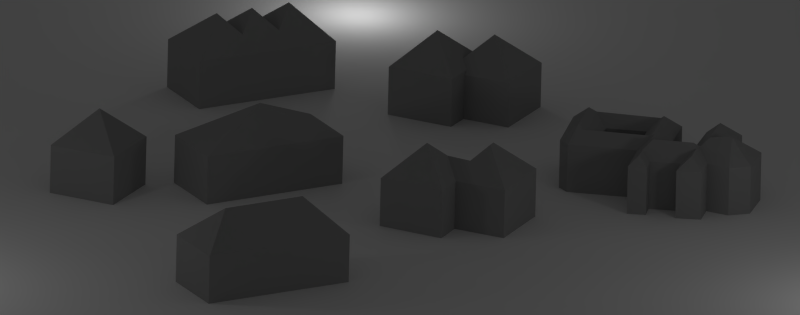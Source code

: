 # Source: csg.blend  (saved by Blender 2.62.0; exported with 4.5.12 LTS)
import bpy
from mathutils import Matrix  # noqa: F401  (used for matrix-valued properties, if any)

bpy.ops.wm.read_factory_settings(use_empty=True)
scene = bpy.context.scene
scene.name = 'Scene'

# ---- collections
col_collection_1 = bpy.data.collections.new('Collection 1'); scene.collection.children.link(col_collection_1)
col_collection_3 = bpy.data.collections.new('Collection 3'); scene.collection.children.link(col_collection_3)

# ---- materials (node trees are filled in below, after node groups)
mat_material_001 = bpy.data.materials.new('Material.001')
mat_material_001.alpha_threshold = 0.0
mat_material_001.use_transparent_shadow = False
mat_material_001.diffuse_color = (0.3672, 0.3672, 0.3672, 1.0)
mat_material_001.roughness = 0.5
mat_material_001.line_color = (0.0, 0.0, 0.0, 1.0)
mat_material = bpy.data.materials.new('Material')
mat_material.alpha_threshold = 0.0
mat_material.use_transparent_shadow = False
mat_material.diffuse_color = (0.9404, 0.9404, 0.9404, 1.0)
mat_material.roughness = 0.5
mat_material.line_color = (0.0, 0.0, 0.0, 1.0)

# ---- material node trees

# ---- world
world_world = bpy.data.worlds.new('World'); scene.world = world_world
world_world.color = (0.05088, 0.05088, 0.05088)
world_world.use_sun_shadow = False
world_world.sun_shadow_jitter_overblur = 0.0
world_world.cycles.sampling_method = 'MANUAL'
world_world.cycles.sample_map_resolution = 256
world_world.light_settings.ao_factor = 1.5

# ---- cameras
cam_camera = bpy.data.cameras.new('Camera')
cam_camera.type = 'ORTHO'
cam_camera.clip_end = 100.0
cam_camera.lens = 35.0
cam_camera.sensor_width = 32.0
cam_camera.sensor_height = 18.0
cam_camera.ortho_scale = 32.79
cam_camera.dof.focus_distance = 0.0
cam_camera.dof.aperture_fstop = 128.0

# ---- lights
light_lamp_002 = bpy.data.lights.new('Lamp.002', 'POINT')
light_lamp_002.transmission_factor = 0.0
light_lamp_002.cutoff_distance = 30.0
light_lamp_002.energy = 200.0
light_lamp_002.shadow_buffer_clip_start = 1.001
light_lamp_002.shadow_soft_size = 1.0
light_lamp_002.shadow_maximum_resolution = 0.006
light_lamp_002.use_absolute_resolution = True
light_lamp_002.cycles.use_multiple_importance_sampling = False
light_lamp_001 = bpy.data.lights.new('Lamp.001', 'POINT')
light_lamp_001.transmission_factor = 0.0
light_lamp_001.cutoff_distance = 30.0
light_lamp_001.energy = 200.0
light_lamp_001.shadow_buffer_clip_start = 1.001
light_lamp_001.shadow_soft_size = 1.0
light_lamp_001.shadow_maximum_resolution = 0.006
light_lamp_001.use_absolute_resolution = True
light_lamp_001.cycles.use_multiple_importance_sampling = False
light_lamp = bpy.data.lights.new('Lamp', 'POINT')
light_lamp.transmission_factor = 0.0
light_lamp.cutoff_distance = 30.0
light_lamp.energy = 200.0
light_lamp.shadow_buffer_clip_start = 1.001
light_lamp.shadow_soft_size = 1.0
light_lamp.shadow_maximum_resolution = 0.006
light_lamp.use_absolute_resolution = True
light_lamp.cycles.use_multiple_importance_sampling = False

# ---- meshes
me_square_007 = bpy.data.meshes.new('square.007')
me_square_007.from_pydata([(2.5, 0.0, 1.0), (1.0, 0.0, 3.5), (0.9983, 2.089, 3.5), (3.5, 2.089, 5.002), (5.002, 2.089, 2.5), (3.0, 3.507, 3.0), (3.5, 0.0, 5.0), (5.0, 0.0, 2.5), (2.5, 2.089, 0.9983)], [], [(0, 1, 2), (3, 4, 5), (6, 7, 4), (3, 2, 1), (3, 5, 2), (3, 1, 6), (6, 4, 3), (0, 4, 7), (0, 8, 4), (5, 4, 8), (2, 5, 8), (0, 2, 8)])
me_square_007.materials.append(mat_material_001)
me_square_007.use_remesh_preserve_volume = False
me_square_007.use_remesh_preserve_attributes = False
me_square_007.use_mirror_vertex_groups = False
me_square_007.update()
me_square_006 = bpy.data.meshes.new('square.006')
me_square_006.from_pydata([(2.5, 0.0, 1.0), (1.0, 0.0, 3.5), (0.9983, 2.089, 3.5), (3.5, 2.089, 5.002), (5.002, 2.089, 2.5), (3.0, 3.507, 3.0), (3.5, 0.0, 5.0), (5.0, 0.0, 2.5), (2.5, 2.089, 0.9983)], [], [(0, 1, 2), (3, 4, 5), (6, 7, 4), (3, 2, 1), (3, 5, 2), (3, 1, 6), (6, 4, 3), (0, 4, 7), (0, 8, 4), (5, 4, 8), (2, 5, 8), (0, 2, 8)])
me_square_006.materials.append(mat_material_001)
me_square_006.use_remesh_preserve_volume = False
me_square_006.use_remesh_preserve_attributes = False
me_square_006.use_mirror_vertex_groups = False
me_square_006.update()
me_square_005 = bpy.data.meshes.new('square.005')
me_square_005.from_pydata([(2.5, 0.0, 1.0), (1.0, 0.0, 3.5), (0.9983, 2.089, 3.5), (3.5, 2.089, 5.002), (5.002, 2.089, 2.5), (3.0, 3.507, 3.0), (3.5, 0.0, 5.0), (5.0, 0.0, 2.5), (2.5, 2.089, 0.9983)], [], [(0, 1, 2), (3, 4, 5), (6, 7, 4), (3, 2, 1), (3, 5, 2), (3, 1, 6), (6, 4, 3), (0, 4, 7), (0, 8, 4), (5, 4, 8), (2, 5, 8), (0, 2, 8)])
me_square_005.materials.append(mat_material_001)
me_square_005.use_remesh_preserve_volume = False
me_square_005.use_remesh_preserve_attributes = False
me_square_005.use_mirror_vertex_groups = False
me_square_005.update()
me_complex = bpy.data.meshes.new('complex')
me_complex.from_pydata([(6.353, 2.089, 6.728), (6.031, 3.021, 5.674), (5.452, 2.089, 6.527), (5.452, 0.0, 6.526), (6.352, 0.0, 6.726), (4.952, 2.089, 4.191), (3.349, 2.802, 3.858), (4.668, 2.777, 4.869), (4.886, 2.089, 5.695), (0.8485, 2.089, 1.176), (1.558, 2.606, 1.075), (1.545, 2.783, 0.8267), (6.154, 2.089, 1.293), (2.697, 2.089, -1.672), (3.175, 2.596, -0.575), (2.886, 2.089, 4.428), (2.886, 0.0, 4.426), (3.919, 0.0, 5.193), (3.74, 2.592, 2.918), (3.081, 2.089, 3.042), (0.8497, 0.0, 1.175), (6.719, 0.0, 2.326), (6.719, 2.089, 2.324), (7.854, 2.089, 3.293), (4.186, 0.0, 6.493), (4.886, 0.0, 5.693), (7.552, 0.0, 5.46), (7.554, 2.089, 5.459), (4.152, 0.0, 3.56), (4.154, 2.089, 3.559), (6.037, 3.068, 5.596), (2.816, 2.447, 3.918), (3.327, 2.644, 3.633), (0.8164, 0.0, 0.5754), (0.8151, 2.089, 0.575), (3.686, 2.089, 2.191), (6.774, 2.821, 3.362), (1.548, 2.787, 0.8184), (4.552, 0.0, 1.193), (3.686, 0.0, 2.193), (3.219, 2.089, 0.1278), (3.219, 0.0, 0.1262), (3.9, 2.651, 2.974), (5.403, 2.842, 4.842), (5.004, 2.61, 4.916), (5.412, 2.92, 4.949), (5.251, 2.707, 1.356), (3.895, 2.698, 2.906), (2.697, 0.0, -1.67), (6.152, 0.0, 1.293), (2.335, 2.089, 1.039), (4.186, 2.089, 6.494), (2.789, 2.853, -0.5574), (1.785, 2.089, 4.557), (6.552, 0.0, 4.726), (6.554, 2.089, 4.726), (4.551, 2.089, 1.193), (2.419, 2.089, 5.028), (2.346, 2.464, 4.494), (7.852, 0.0, 3.293), (4.099, 2.602, 5.792), (3.917, 2.089, 5.193), (3.317, 2.089, 5.893), (5.234, 2.551, 1.131), (1.787, 0.0, 4.557), (2.419, 0.0, 5.026), (4.952, 0.0, 4.193), (3.083, 0.0, 3.042), (2.333, 0.0, 1.039), (4.693, 2.607, 5.106), (3.319, 0.0, 5.893), (4.937, 2.596, 4.844)], [], [(0, 1, 2), (0, 3, 4), (5, 6, 7), (8, 2, 1), (9, 10, 11), (12, 13, 14), (15, 16, 17), (18, 9, 19), (19, 9, 20), (21, 22, 23), (24, 25, 8), (4, 26, 27), (28, 12, 29), (0, 30, 1), (31, 6, 32), (33, 9, 34), (35, 10, 18), (36, 23, 22), (37, 9, 11), (38, 39, 35), (40, 41, 38), (5, 32, 6), (18, 19, 42), (43, 5, 44), (8, 45, 44), (46, 35, 47), (48, 12, 49), (0, 2, 3), (35, 50, 10), (18, 10, 9), (24, 8, 51), (28, 49, 12), (14, 52, 40), (31, 19, 53), (27, 0, 4), (7, 6, 31), (37, 34, 9), (8, 30, 45), (48, 13, 12), (26, 54, 55), (55, 23, 36), (40, 52, 37), (27, 45, 30), (46, 56, 35), (57, 58, 53), (54, 59, 23), (8, 1, 30), (50, 37, 11), (52, 34, 37), (55, 36, 43), (26, 55, 27), (5, 29, 32), (21, 23, 59), (29, 46, 47), (19, 32, 42), (54, 23, 55), (31, 32, 19), (52, 13, 34), (60, 61, 62), (40, 37, 50), (63, 40, 56), (25, 3, 2), (57, 64, 65), (66, 29, 5), (67, 53, 19), (43, 44, 45), (39, 68, 50), (57, 53, 64), (17, 62, 61), (60, 69, 61), (48, 34, 13), (50, 11, 10), (27, 43, 45), (43, 36, 5), (65, 15, 57), (51, 62, 70), (40, 38, 56), (63, 56, 46), (51, 60, 62), (17, 70, 62), (47, 35, 18), (66, 28, 29), (68, 40, 50), (39, 50, 35), (25, 2, 8), (27, 55, 43), (15, 17, 61), (48, 33, 34), (68, 41, 40), (51, 70, 24), (8, 71, 7), (12, 63, 46), (8, 60, 51), (38, 35, 56), (8, 7, 69), (15, 31, 58), (15, 58, 57), (52, 14, 13), (5, 36, 22), (8, 69, 60), (21, 5, 22), (31, 53, 58), (12, 14, 63), (7, 61, 69), (8, 44, 71), (5, 71, 44), (7, 15, 61), (29, 47, 42), (29, 12, 46), (0, 27, 30), (65, 16, 15), (7, 31, 15), (29, 42, 32), (5, 7, 71), (63, 14, 40), (18, 42, 47), (67, 64, 53), (33, 20, 9), (21, 66, 5), (19, 20, 67)])
me_complex.materials.append(mat_material_001)
me_complex.use_remesh_preserve_volume = False
me_complex.use_remesh_preserve_attributes = False
me_complex.use_mirror_vertex_groups = False
me_complex.update()
me_square_004 = bpy.data.meshes.new('square.004')
me_square_004.from_pydata([(2.319, -4.125e-07, -2.184), (-0.351, -7.701e-07, -1.013), (-0.3526, 2.089, -1.014), (2.25, 2.089, 4.922), (4.922, 2.089, 3.75), (3.0, 3.507, 3.0), (2.251, -1.192e-07, 4.921), (4.921, 2.384e-07, 3.749), (2.32, 2.089, -2.186), (2.886, 2.089, -0.8946), (0.1931, 0.971, 0.2289), (2.814, 0.8816, -1.057), (0.1726, -7.168e-07, 0.1807), (1.572, 3.502, -0.2706), (1.564, 3.503, -0.2657), (0.2148, 2.089, 0.28), (2.803, -3.632e-07, -1.08)], [], [(0, 1, 2), (3, 4, 5), (6, 7, 4), (6, 4, 3), (0, 2, 8), (10, 3, 15), (1, 10, 15, 2), (14, 2, 15), (5, 14, 15, 3), (10, 1, 12), (3, 10, 12, 6), (16, 0, 11), (7, 16, 11, 4), (9, 4, 11), (11, 0, 8, 9), (9, 8, 13), (4, 9, 13, 5), (14, 5, 13), (2, 14, 13, 8)])
me_square_004.materials.append(mat_material_001)
me_square_004.use_remesh_preserve_volume = False
me_square_004.use_remesh_preserve_attributes = False
me_square_004.use_mirror_vertex_groups = False
me_square_004.update()
me_square_003 = bpy.data.meshes.new('square.003')
me_square_003.from_pydata([(3.686, -2.384e-07, -0.721), (1.017, -4.768e-07, 0.4508), (1.014, 2.089, 0.4489), (3.532, 2.089, 6.19), (6.204, 2.089, 5.017), (3.609, 3.507, 2.733), (3.532, 2.384e-07, 6.187), (6.201, 4.768e-07, 5.015), (3.686, 2.089, -0.7239)], [], [(0, 1, 2), (3, 4, 5), (6, 7, 4), (3, 2, 1), (3, 5, 2), (3, 1, 6), (6, 4, 3), (0, 4, 7), (0, 8, 4), (5, 4, 8), (2, 5, 8), (0, 2, 8)])
me_square_003.materials.append(mat_material_001)
me_square_003.use_remesh_preserve_volume = False
me_square_003.use_remesh_preserve_attributes = False
me_square_003.use_mirror_vertex_groups = False
me_square_003.update()
me_square_002 = bpy.data.meshes.new('square.002')
me_square_002.from_pydata([(2.5, 0.0, 1.0), (1.0, 0.0, 3.5), (0.9983, 2.089, 3.5), (3.5, 2.089, 5.002), (5.002, 2.089, 2.5), (3.0, 3.507, 3.0), (3.5, 0.0, 5.0), (5.0, 0.0, 2.5), (2.5, 2.089, 0.9983)], [], [(0, 1, 2), (3, 4, 5), (6, 7, 4), (3, 2, 1), (3, 5, 2), (3, 1, 6), (6, 4, 3), (0, 4, 7), (0, 8, 4), (5, 4, 8), (2, 5, 8), (0, 2, 8)])
me_square_002.materials.append(mat_material_001)
me_square_002.use_remesh_preserve_volume = False
me_square_002.use_remesh_preserve_attributes = False
me_square_002.use_mirror_vertex_groups = False
me_square_002.update()
me_square_001 = bpy.data.meshes.new('square.001')
me_square_001.from_pydata([(2.5, 0.0, 1.0), (1.0, 0.0, 3.5), (0.9983, 2.089, 3.5), (3.5, 2.089, 5.002), (5.002, 2.089, 2.5), (3.0, 3.507, 3.0), (3.5, 0.0, 5.0), (5.0, 0.0, 2.5), (2.5, 2.089, 0.9983)], [], [(0, 1, 2), (3, 4, 5), (6, 7, 4), (3, 2, 1), (3, 5, 2), (3, 1, 6), (6, 4, 3), (0, 4, 7), (0, 8, 4), (5, 4, 8), (2, 5, 8), (0, 2, 8)])
me_square_001.materials.append(mat_material_001)
me_square_001.use_remesh_preserve_volume = False
me_square_001.use_remesh_preserve_attributes = False
me_square_001.use_mirror_vertex_groups = False
me_square_001.update()
me_two_square_001 = bpy.data.meshes.new('two_square.001')
me_two_square_001.from_pydata([(3.637, 2.798, 3.571), (1.817, 2.089, 4.626), (3.743, 3.405, 4.421), (4.186, 0.0, 6.493), (5.954, 2.089, 4.359), (4.186, 2.089, 6.495), (3.986, 3.41, 4.605), (4.721, 2.089, 3.459), (6.288, 2.089, 1.726), (4.256, 3.455, 1.879), (4.326, 2.821, 2.774), (2.217, 2.089, 2.093), (3.251, 2.089, 2.893), (2.219, 0.0, 2.093), (5.952, 0.0, 4.36), (4.719, 0.0, 3.46), (4.086, 0.0, -0.07382), (4.086, 2.089, -0.07552), (1.819, 0.0, 4.626), (4.247, 3.454, 1.888), (6.286, 0.0, 1.726), (3.252, 0.0, 2.893)], [], [(0, 1, 2), (3, 4, 5), (6, 1, 5), (7, 8, 9), (6, 2, 1), (10, 11, 12), (5, 4, 6), (4, 2, 6), (12, 11, 13), (7, 0, 4), (14, 15, 7), (0, 10, 12), (16, 11, 17), (5, 18, 3), (9, 17, 11), (7, 19, 10), (15, 8, 7), (16, 17, 8), (16, 8, 20), (4, 0, 2), (10, 19, 11), (3, 14, 4), (21, 1, 12), (9, 8, 17), (0, 12, 1), (9, 11, 19), (15, 20, 8), (14, 7, 4), (21, 18, 1), (16, 13, 11), (5, 1, 18), (7, 9, 19), (10, 0, 7), (12, 13, 21)])
me_two_square_001.materials.append(mat_material_001)
me_two_square_001.use_remesh_preserve_volume = False
me_two_square_001.use_remesh_preserve_attributes = False
me_two_square_001.use_mirror_vertex_groups = False
me_two_square_001.update()
me_square = bpy.data.meshes.new('square')
me_square.from_pydata([(2.5, 0.0, 1.0), (1.0, 0.0, 3.5), (0.9983, 2.089, 3.5), (3.5, 2.089, 5.002), (5.002, 2.089, 2.5), (3.0, 3.507, 3.0), (3.5, 0.0, 5.0), (5.0, 0.0, 2.5), (2.5, 2.089, 0.9983)], [], [(0, 1, 2), (3, 4, 5), (6, 7, 4), (3, 2, 1), (3, 5, 2), (3, 1, 6), (6, 4, 3), (0, 4, 7), (0, 8, 4), (5, 4, 8), (2, 5, 8), (0, 2, 8)])
me_square.materials.append(mat_material_001)
me_square.use_remesh_preserve_volume = False
me_square.use_remesh_preserve_attributes = False
me_square.use_mirror_vertex_groups = False
me_square.update()
me_plane = bpy.data.meshes.new('Plane')
me_plane.from_pydata([(1.0, 1.0, 0.0), (1.0, -1.0, 0.0), (-1.0, -1.0, 0.0), (-1.0, 1.0, 0.0)], [], [(0, 3, 2, 1)])
me_plane.materials.append(mat_material)
me_plane.use_remesh_preserve_volume = False
me_plane.use_remesh_preserve_attributes = False
me_plane.use_mirror_vertex_groups = False
me_plane.update()

# ---- curves / text
cu_wall = bpy.data.curves.new('wall', 'CURVE')
cu_wall.dimensions = '3D'
_sp = cu_wall.splines.new('BEZIER'); _sp.bezier_points.add(4)
_sp.bezier_points.foreach_set('co', [-0.06233, -0.008935, 0.0, -0.2062, 3.626, 0.0, -1.324, 2.778, -1.193e-07, -1.401, 2.971, -2.386e-07, 2.297, 5.552, -3.566e-07])
_sp.bezier_points.foreach_set('handle_left', [-0.6369, -0.5253, 0.0, -0.1666, 2.626, 0.0, -1.284, 1.779, -1.193e-07, -1.362, 1.972, -2.386e-07, 2.337, 4.552, -3.566e-07])
_sp.bezier_points.foreach_set('handle_right', [0.5122, 0.5074, 0.0, -0.2458, 4.625, 0.0, -1.364, 3.778, -1.193e-07, -1.441, 3.97, -2.386e-07, 2.258, 6.551, -3.566e-07])
for _p, _l, _r in zip(_sp.bezier_points, ['ALIGNED', 'ALIGNED', 'ALIGNED', 'ALIGNED', 'ALIGNED'], ['ALIGNED', 'ALIGNED', 'ALIGNED', 'ALIGNED', 'ALIGNED']): _p.handle_left_type = _l; _p.handle_right_type = _r
_sp.order_u = 0
_sp.order_v = 0
_sp.resolution_u = 1
cu_wall.use_path = True
cu_wall.use_path_clamp = True
cu_wall.bevel_resolution = 0
cu_wall.resolution_u = 1
cu_wall.fill_mode = 'HALF'

# ---- objects
ob_mesh_009 = bpy.data.objects.new('Mesh.009', me_square_007)
ob_mesh_008 = bpy.data.objects.new('Mesh.008', me_square_006)
ob_mesh_007 = bpy.data.objects.new('Mesh.007', me_square_005)
ob_mesh_006 = bpy.data.objects.new('Mesh.006', me_complex)
ob_mesh_001 = bpy.data.objects.new('Mesh.001', me_square_004)
ob_mesh_005 = bpy.data.objects.new('Mesh.005', me_square_003)
ob_mesh_004 = bpy.data.objects.new('Mesh.004', me_square_002)
ob_mesh_003 = bpy.data.objects.new('Mesh.003', me_square_001)
ob_mesh_002 = bpy.data.objects.new('Mesh.002', me_two_square_001)
ob_mesh = bpy.data.objects.new('Mesh', me_square)
ob_lamp_002 = bpy.data.objects.new('Lamp.002', light_lamp_002)
ob_lamp_001 = bpy.data.objects.new('Lamp.001', light_lamp_001)
ob_lamp = bpy.data.objects.new('Lamp', light_lamp)
ob_camera = bpy.data.objects.new('Camera', cam_camera)
ob_plane = bpy.data.objects.new('Plane', me_plane)
ob_beziercurve_003 = bpy.data.objects.new('BezierCurve.003', cu_wall)

# ---- transforms, parenting, visibility, modifiers, constraints
ob_mesh_009.location = (17.49, -15.26, 4.344e-08)
ob_mesh_009.rotation_euler = (1.571, -0.0, 0.5284)
ob_mesh_009.lineart.crease_threshold = 0.0
ob_mesh_008.location = (17.53, -11.94, 5.132e-08)
ob_mesh_008.rotation_euler = (1.571, -0.0, 0.5284)
ob_mesh_008.lineart.crease_threshold = 0.0
ob_mesh_007.location = (17.51, -13.56, 4.365e-08)
ob_mesh_007.rotation_euler = (1.571, -0.0, 0.5284)
ob_mesh_007.lineart.crease_threshold = 0.0
ob_mesh_006.location = (6.328, -19.82, -0.01882)
ob_mesh_006.rotation_euler = (1.571, -0.0, -1.544)
ob_mesh_006.lineart.crease_threshold = 0.0
ob_mesh_001.location = (-0.9677, -2.046, -0.02105)
ob_mesh_001.rotation_euler = (1.571, -0.0, -0.4131)
ob_mesh_001.lineart.crease_threshold = 0.0
ob_mesh_005.location = (9.051, -5.653, 2.54e-07)
ob_mesh_005.rotation_euler = (1.571, -0.0, -0.4131)
ob_mesh_005.lineart.crease_threshold = 0.0
ob_mesh_004.location = (11.81, 0.6768, 0.0)
ob_mesh_004.rotation_euler = (1.571, -0.0, -0.4131)
ob_mesh_004.lineart.crease_threshold = 0.0
ob_mesh_003.location = (13.55, -18.51, -0.1599)
ob_mesh_003.rotation_euler = (1.571, -0.0, -0.4131)
ob_mesh_003.lineart.crease_threshold = 0.0
ob_mesh_002.location = (0.6653, -10.8, 3.651e-08)
ob_mesh_002.rotation_euler = (1.571, -0.0, -0.2571)
ob_mesh_002.lineart.crease_threshold = 0.0
ob_mesh.location = (14.58, -16.4, 3.651e-08)
ob_mesh.rotation_euler = (1.571, -0.0, -0.4131)
ob_mesh.lineart.crease_threshold = 0.0
ob_lamp_002.location = (27.69, -22.78, 2.644)
ob_lamp_002.rotation_euler = (0.6503, 0.05522, 1.866)
ob_lamp_002.lock_rotations_4d = False
ob_lamp_002.empty_display_type = 'ARROWS'
ob_lamp_002.color = (0.0, 0.0, 0.0, 0.0)
ob_lamp_002.lineart.crease_threshold = 0.0
ob_lamp_001.location = (-12.48, -25.95, 6.3)
ob_lamp_001.rotation_euler = (0.6503, 0.05522, 1.866)
ob_lamp_001.lock_rotations_4d = False
ob_lamp_001.empty_display_type = 'ARROWS'
ob_lamp_001.color = (0.0, 0.0, 0.0, 0.0)
ob_lamp_001.lineart.crease_threshold = 0.0
ob_lamp.location = (6.466, 10.4, 6.873)
ob_lamp.rotation_euler = (0.6503, 0.05522, 1.866)
ob_lamp.lock_rotations_4d = False
ob_lamp.empty_display_type = 'ARROWS'
ob_lamp.color = (0.0, 0.0, 0.0, 0.0)
ob_lamp.lineart.crease_threshold = 0.0
ob_camera.location = (-11.15, -4.231, 9.281)
ob_camera.rotation_euler = (1.226, -0.0227, -2.052)
ob_camera.lock_rotations_4d = False
ob_camera.empty_display_type = 'ARROWS'
ob_camera.color = (0.0, 0.0, 0.0, 0.0)
ob_camera.display_type = 'WIRE'
ob_camera.lineart.crease_threshold = 0.0
ob_plane.location = (17.0, -7.146, 0.006067)
ob_plane.scale = (100.0, 100.0, 100.0)
ob_plane.lineart.crease_threshold = 0.0
ob_beziercurve_003.location = (-2.623, -11.66, -0.04581)
ob_beziercurve_003.scale = (0.3816, 0.3816, 0.3816)
ob_beziercurve_003.lineart.crease_threshold = 0.0

# ---- collection membership
col_collection_1.objects.link(ob_mesh_009)
col_collection_1.objects.link(ob_mesh_008)
col_collection_1.objects.link(ob_mesh_007)
col_collection_1.objects.link(ob_mesh_006)
col_collection_1.objects.link(ob_mesh_001)
col_collection_1.objects.link(ob_mesh_005)
col_collection_1.objects.link(ob_mesh_004)
col_collection_1.objects.link(ob_mesh_003)
col_collection_1.objects.link(ob_mesh_002)
col_collection_1.objects.link(ob_mesh)
col_collection_1.objects.link(ob_lamp_002)
col_collection_1.objects.link(ob_lamp_001)
col_collection_1.objects.link(ob_lamp)
col_collection_1.objects.link(ob_camera)
col_collection_3.objects.link(ob_mesh_009)
col_collection_3.objects.link(ob_mesh_008)
col_collection_3.objects.link(ob_mesh_007)
col_collection_3.objects.link(ob_mesh_006)
col_collection_3.objects.link(ob_mesh_001)
col_collection_3.objects.link(ob_mesh_005)
col_collection_3.objects.link(ob_mesh_004)
col_collection_3.objects.link(ob_mesh_003)
col_collection_3.objects.link(ob_mesh_002)
col_collection_3.objects.link(ob_mesh)
col_collection_3.objects.link(ob_plane)
col_collection_3.objects.link(ob_beziercurve_003)

# ---- scene / render settings (as saved in the file)
scene.camera = ob_camera
scene.frame_start = 1; scene.frame_end = 250; scene.frame_set(125)
scene.render.engine = 'BLENDER_EEVEE_NEXT'
scene.render.image_settings.color_mode = 'RGB'
scene.render.image_settings.compression = 90
scene.render.resolution_x = 1921
scene.render.resolution_y = 756
scene.render.resolution_percentage = 150
scene.render.dither_intensity = 0.0
scene.render.bake_margin = 2
scene.render.bake_bias = 0.0
scene.cycles.use_denoising = False
scene.cycles.samples = 10
scene.cycles.sampling_pattern = 'TABULATED_SOBOL'
scene.cycles.light_sampling_threshold = 0.0
scene.cycles.use_adaptive_sampling = False
scene.cycles.use_light_tree = False
scene.cycles.blur_glossy = 0.0
scene.cycles.volume_bounces = 1
scene.cycles.pixel_filter_type = 'GAUSSIAN'
scene.cycles.sample_clamp_indirect = 0.0
scene.view_settings.view_transform = 'Standard'
bpy.context.view_layer.update()
